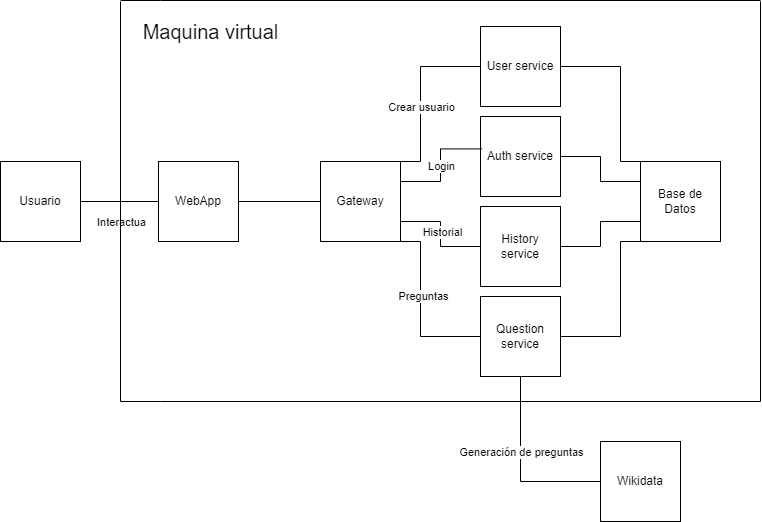

The diagram above was exported from draw.io. Its source (the exported page's mxGraphModel, read from the mxfile embedded in the PNG):
<mxGraphModel dx="841" dy="1647" grid="1" gridSize="10" guides="1" tooltips="1" connect="1" arrows="1" fold="1" page="1" pageScale="1" pageWidth="827" pageHeight="1169" math="0" shadow="0">
  <root>
    <mxCell id="0" />
    <mxCell id="1" parent="0" />
    <mxCell id="OYELMOBgZcyV7AjDwxDq-19" style="edgeStyle=orthogonalEdgeStyle;rounded=0;orthogonalLoop=1;jettySize=auto;html=1;exitX=1;exitY=0.5;exitDx=0;exitDy=0;entryX=0;entryY=0.5;entryDx=0;entryDy=0;endArrow=none;endFill=0;" edge="1" parent="1" source="OYELMOBgZcyV7AjDwxDq-14" target="OYELMOBgZcyV7AjDwxDq-18">
      <mxGeometry relative="1" as="geometry" />
    </mxCell>
    <mxCell id="OYELMOBgZcyV7AjDwxDq-51" value="Interactua" style="edgeLabel;html=1;align=center;verticalAlign=middle;resizable=0;points=[];" vertex="1" connectable="0" parent="OYELMOBgZcyV7AjDwxDq-19">
      <mxGeometry x="-0.2137" y="1" relative="1" as="geometry">
        <mxPoint x="9" y="21" as="offset" />
      </mxGeometry>
    </mxCell>
    <mxCell id="OYELMOBgZcyV7AjDwxDq-14" value="Usuario" style="rounded=0;whiteSpace=wrap;html=1;" vertex="1" parent="1">
      <mxGeometry y="160" width="80" height="80" as="geometry" />
    </mxCell>
    <mxCell id="OYELMOBgZcyV7AjDwxDq-16" value="" style="endArrow=none;html=1;rounded=0;" edge="1" parent="1">
      <mxGeometry width="50" height="50" relative="1" as="geometry">
        <mxPoint x="120" y="-1" as="sourcePoint" />
        <mxPoint x="760" y="-1" as="targetPoint" />
        <Array as="points">
          <mxPoint x="160" y="-1" />
        </Array>
      </mxGeometry>
    </mxCell>
    <mxCell id="OYELMOBgZcyV7AjDwxDq-17" value="&lt;font style=&quot;font-size: 20px;&quot;&gt;Maquina virtual&lt;/font&gt;" style="text;html=1;align=center;verticalAlign=middle;resizable=0;points=[];autosize=1;strokeColor=none;fillColor=none;" vertex="1" parent="1">
      <mxGeometry x="130" y="10" width="160" height="40" as="geometry" />
    </mxCell>
    <mxCell id="OYELMOBgZcyV7AjDwxDq-29" style="edgeStyle=orthogonalEdgeStyle;rounded=0;orthogonalLoop=1;jettySize=auto;html=1;exitX=1;exitY=0.5;exitDx=0;exitDy=0;entryX=0;entryY=0.5;entryDx=0;entryDy=0;endArrow=none;endFill=0;" edge="1" parent="1" source="OYELMOBgZcyV7AjDwxDq-18" target="OYELMOBgZcyV7AjDwxDq-20">
      <mxGeometry relative="1" as="geometry" />
    </mxCell>
    <mxCell id="OYELMOBgZcyV7AjDwxDq-18" value="WebApp" style="rounded=0;whiteSpace=wrap;html=1;" vertex="1" parent="1">
      <mxGeometry x="158" y="160" width="80" height="80" as="geometry" />
    </mxCell>
    <mxCell id="OYELMOBgZcyV7AjDwxDq-31" style="edgeStyle=orthogonalEdgeStyle;rounded=0;orthogonalLoop=1;jettySize=auto;html=1;exitX=1;exitY=0;exitDx=0;exitDy=0;entryX=0;entryY=0.5;entryDx=0;entryDy=0;endArrow=none;endFill=0;" edge="1" parent="1" source="OYELMOBgZcyV7AjDwxDq-20" target="OYELMOBgZcyV7AjDwxDq-25">
      <mxGeometry relative="1" as="geometry">
        <Array as="points">
          <mxPoint x="420" y="160" />
          <mxPoint x="420" y="65" />
        </Array>
      </mxGeometry>
    </mxCell>
    <mxCell id="OYELMOBgZcyV7AjDwxDq-53" value="Crear usuario" style="edgeLabel;html=1;align=center;verticalAlign=middle;resizable=0;points=[];" vertex="1" connectable="0" parent="OYELMOBgZcyV7AjDwxDq-31">
      <mxGeometry x="-0.0629" y="1" relative="1" as="geometry">
        <mxPoint x="1" y="7" as="offset" />
      </mxGeometry>
    </mxCell>
    <mxCell id="OYELMOBgZcyV7AjDwxDq-34" style="edgeStyle=orthogonalEdgeStyle;rounded=0;orthogonalLoop=1;jettySize=auto;html=1;exitX=1;exitY=0.75;exitDx=0;exitDy=0;entryX=0;entryY=0.5;entryDx=0;entryDy=0;endArrow=none;endFill=0;" edge="1" parent="1" source="OYELMOBgZcyV7AjDwxDq-20" target="OYELMOBgZcyV7AjDwxDq-21">
      <mxGeometry relative="1" as="geometry" />
    </mxCell>
    <mxCell id="OYELMOBgZcyV7AjDwxDq-56" value="Historial" style="edgeLabel;html=1;align=center;verticalAlign=middle;resizable=0;points=[];" vertex="1" connectable="0" parent="OYELMOBgZcyV7AjDwxDq-34">
      <mxGeometry x="-0.0381" y="1" relative="1" as="geometry">
        <mxPoint as="offset" />
      </mxGeometry>
    </mxCell>
    <mxCell id="OYELMOBgZcyV7AjDwxDq-35" style="edgeStyle=orthogonalEdgeStyle;rounded=0;orthogonalLoop=1;jettySize=auto;html=1;exitX=1;exitY=1;exitDx=0;exitDy=0;entryX=0;entryY=0.5;entryDx=0;entryDy=0;endArrow=none;endFill=0;" edge="1" parent="1" source="OYELMOBgZcyV7AjDwxDq-20" target="OYELMOBgZcyV7AjDwxDq-22">
      <mxGeometry relative="1" as="geometry">
        <Array as="points">
          <mxPoint x="420" y="240" />
          <mxPoint x="420" y="335" />
        </Array>
      </mxGeometry>
    </mxCell>
    <mxCell id="OYELMOBgZcyV7AjDwxDq-57" value="Preguntas" style="edgeLabel;html=1;align=center;verticalAlign=middle;resizable=0;points=[];" vertex="1" connectable="0" parent="OYELMOBgZcyV7AjDwxDq-35">
      <mxGeometry x="-0.4133" y="2" relative="1" as="geometry">
        <mxPoint y="23" as="offset" />
      </mxGeometry>
    </mxCell>
    <mxCell id="OYELMOBgZcyV7AjDwxDq-20" value="Gateway" style="rounded=0;whiteSpace=wrap;html=1;" vertex="1" parent="1">
      <mxGeometry x="320" y="160" width="80" height="80" as="geometry" />
    </mxCell>
    <mxCell id="OYELMOBgZcyV7AjDwxDq-45" style="edgeStyle=orthogonalEdgeStyle;rounded=0;orthogonalLoop=1;jettySize=auto;html=1;exitX=1;exitY=0.5;exitDx=0;exitDy=0;entryX=0;entryY=0.75;entryDx=0;entryDy=0;endArrow=none;endFill=0;" edge="1" parent="1" source="OYELMOBgZcyV7AjDwxDq-21" target="OYELMOBgZcyV7AjDwxDq-28">
      <mxGeometry relative="1" as="geometry" />
    </mxCell>
    <mxCell id="OYELMOBgZcyV7AjDwxDq-21" value="History service" style="rounded=0;whiteSpace=wrap;html=1;" vertex="1" parent="1">
      <mxGeometry x="480" y="205" width="80" height="80" as="geometry" />
    </mxCell>
    <mxCell id="OYELMOBgZcyV7AjDwxDq-48" style="edgeStyle=orthogonalEdgeStyle;rounded=0;orthogonalLoop=1;jettySize=auto;html=1;exitX=1;exitY=0.5;exitDx=0;exitDy=0;entryX=0;entryY=1;entryDx=0;entryDy=0;endArrow=none;endFill=0;" edge="1" parent="1" source="OYELMOBgZcyV7AjDwxDq-22" target="OYELMOBgZcyV7AjDwxDq-28">
      <mxGeometry relative="1" as="geometry">
        <Array as="points">
          <mxPoint x="620" y="335" />
          <mxPoint x="620" y="240" />
        </Array>
      </mxGeometry>
    </mxCell>
    <mxCell id="OYELMOBgZcyV7AjDwxDq-49" style="edgeStyle=orthogonalEdgeStyle;rounded=0;orthogonalLoop=1;jettySize=auto;html=1;exitX=0.5;exitY=1;exitDx=0;exitDy=0;entryX=0;entryY=0.5;entryDx=0;entryDy=0;endArrow=none;endFill=0;" edge="1" parent="1" source="OYELMOBgZcyV7AjDwxDq-22" target="OYELMOBgZcyV7AjDwxDq-24">
      <mxGeometry relative="1" as="geometry" />
    </mxCell>
    <mxCell id="OYELMOBgZcyV7AjDwxDq-50" value="Generación de preguntas" style="edgeLabel;html=1;align=center;verticalAlign=middle;resizable=0;points=[];" vertex="1" connectable="0" parent="OYELMOBgZcyV7AjDwxDq-49">
      <mxGeometry x="-0.382" y="3" relative="1" as="geometry">
        <mxPoint x="-3" y="18" as="offset" />
      </mxGeometry>
    </mxCell>
    <mxCell id="OYELMOBgZcyV7AjDwxDq-22" value="Question service" style="rounded=0;whiteSpace=wrap;html=1;" vertex="1" parent="1">
      <mxGeometry x="480" y="295" width="80" height="80" as="geometry" />
    </mxCell>
    <mxCell id="OYELMOBgZcyV7AjDwxDq-24" value="Wikidata" style="rounded=0;whiteSpace=wrap;html=1;" vertex="1" parent="1">
      <mxGeometry x="600" y="440" width="80" height="80" as="geometry" />
    </mxCell>
    <mxCell id="OYELMOBgZcyV7AjDwxDq-47" style="edgeStyle=orthogonalEdgeStyle;rounded=0;orthogonalLoop=1;jettySize=auto;html=1;exitX=1;exitY=0.5;exitDx=0;exitDy=0;entryX=0;entryY=0;entryDx=0;entryDy=0;endArrow=none;endFill=0;" edge="1" parent="1" source="OYELMOBgZcyV7AjDwxDq-25" target="OYELMOBgZcyV7AjDwxDq-28">
      <mxGeometry relative="1" as="geometry">
        <Array as="points">
          <mxPoint x="620" y="65" />
          <mxPoint x="620" y="160" />
        </Array>
      </mxGeometry>
    </mxCell>
    <mxCell id="OYELMOBgZcyV7AjDwxDq-25" value="User service" style="rounded=0;whiteSpace=wrap;html=1;" vertex="1" parent="1">
      <mxGeometry x="480" y="25" width="80" height="80" as="geometry" />
    </mxCell>
    <mxCell id="OYELMOBgZcyV7AjDwxDq-46" style="edgeStyle=orthogonalEdgeStyle;rounded=0;orthogonalLoop=1;jettySize=auto;html=1;exitX=1;exitY=0.5;exitDx=0;exitDy=0;entryX=0;entryY=0.25;entryDx=0;entryDy=0;endArrow=none;endFill=0;" edge="1" parent="1" source="OYELMOBgZcyV7AjDwxDq-27" target="OYELMOBgZcyV7AjDwxDq-28">
      <mxGeometry relative="1" as="geometry" />
    </mxCell>
    <mxCell id="OYELMOBgZcyV7AjDwxDq-27" value="Auth service" style="rounded=0;whiteSpace=wrap;html=1;" vertex="1" parent="1">
      <mxGeometry x="480" y="115" width="80" height="80" as="geometry" />
    </mxCell>
    <mxCell id="OYELMOBgZcyV7AjDwxDq-28" value="Base de Datos" style="rounded=0;whiteSpace=wrap;html=1;" vertex="1" parent="1">
      <mxGeometry x="640" y="160" width="80" height="80" as="geometry" />
    </mxCell>
    <mxCell id="OYELMOBgZcyV7AjDwxDq-32" style="edgeStyle=orthogonalEdgeStyle;rounded=0;orthogonalLoop=1;jettySize=auto;html=1;exitX=1;exitY=0.25;exitDx=0;exitDy=0;entryX=0.015;entryY=0.405;entryDx=0;entryDy=0;entryPerimeter=0;endArrow=none;endFill=0;" edge="1" parent="1" source="OYELMOBgZcyV7AjDwxDq-20" target="OYELMOBgZcyV7AjDwxDq-27">
      <mxGeometry relative="1" as="geometry" />
    </mxCell>
    <mxCell id="OYELMOBgZcyV7AjDwxDq-54" value="Login" style="edgeLabel;html=1;align=center;verticalAlign=middle;resizable=0;points=[];" vertex="1" connectable="0" parent="OYELMOBgZcyV7AjDwxDq-32">
      <mxGeometry x="-0.0127" y="1" relative="1" as="geometry">
        <mxPoint x="1" as="offset" />
      </mxGeometry>
    </mxCell>
    <mxCell id="OYELMOBgZcyV7AjDwxDq-37" value="" style="endArrow=none;html=1;rounded=0;" edge="1" parent="1">
      <mxGeometry width="50" height="50" relative="1" as="geometry">
        <mxPoint x="120" y="400" as="sourcePoint" />
        <mxPoint x="760" y="400" as="targetPoint" />
        <Array as="points">
          <mxPoint x="160" y="400" />
        </Array>
      </mxGeometry>
    </mxCell>
    <mxCell id="OYELMOBgZcyV7AjDwxDq-40" value="" style="endArrow=none;html=1;rounded=0;" edge="1" parent="1">
      <mxGeometry width="50" height="50" relative="1" as="geometry">
        <mxPoint x="120" y="400" as="sourcePoint" />
        <mxPoint x="120" as="targetPoint" />
      </mxGeometry>
    </mxCell>
    <mxCell id="OYELMOBgZcyV7AjDwxDq-41" value="" style="endArrow=none;html=1;rounded=0;" edge="1" parent="1">
      <mxGeometry width="50" height="50" relative="1" as="geometry">
        <mxPoint x="760" y="400" as="sourcePoint" />
        <mxPoint x="760" as="targetPoint" />
      </mxGeometry>
    </mxCell>
  </root>
</mxGraphModel>